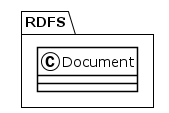

The diagram above was rendered by PlantUML. Its source (embedded in the PNG):
@startuml
!theme plain
package RDFS {
class Document {
}
}
@enduml